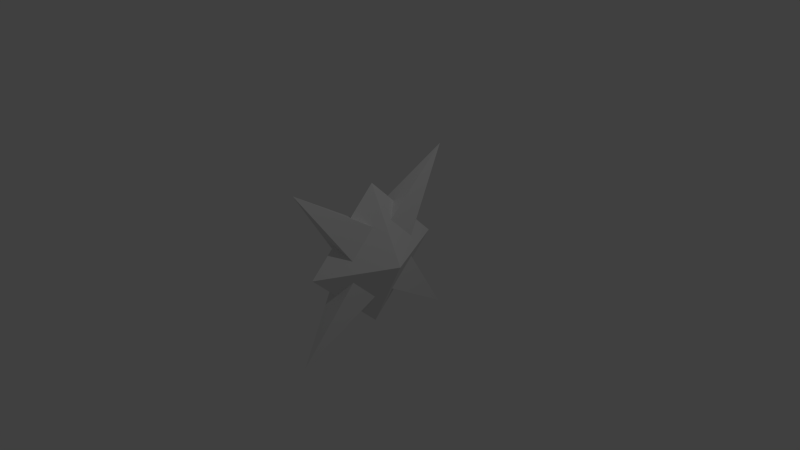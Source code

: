 # Source: logo.blend  (saved by Blender 2.72.0; exported with 4.5.12 LTS)
import bpy
from mathutils import Matrix  # noqa: F401  (used for matrix-valued properties, if any)

bpy.ops.wm.read_factory_settings(use_empty=True)
scene = bpy.context.scene
scene.name = 'Scene'

# ---- collections
col_collection_1 = bpy.data.collections.new('Collection 1'); scene.collection.children.link(col_collection_1)

# ---- world
world_world = bpy.data.worlds.new('World'); scene.world = world_world
world_world.color = (0.05088, 0.05088, 0.05088)
world_world.use_sun_shadow = False
world_world.sun_shadow_jitter_overblur = 0.0
world_world.cycles.sampling_method = 'MANUAL'
world_world.cycles.sample_map_resolution = 256

# ---- cameras
cam_camera = bpy.data.cameras.new('Camera')
cam_camera.clip_end = 100.0
cam_camera.lens = 35.0
cam_camera.sensor_width = 32.0
cam_camera.sensor_height = 18.0
cam_camera.ortho_scale = 7.314
cam_camera.dof.focus_distance = 0.0
cam_camera.dof.aperture_fstop = 128.0

# ---- lights
light_lamp = bpy.data.lights.new('Lamp', 'POINT')
light_lamp.transmission_factor = 0.0
light_lamp.cutoff_distance = 30.0
light_lamp.energy = 100.0
light_lamp.shadow_buffer_clip_start = 1.001
light_lamp.shadow_soft_size = 0.1
light_lamp.shadow_maximum_resolution = 0.006
light_lamp.use_absolute_resolution = True
light_lamp.cycles.use_multiple_importance_sampling = False

# ---- meshes
me_logo2 = bpy.data.meshes.new('logo2')
me_logo2.from_pydata([(0.0, -1.2, -1.2), (0.0, 1.2, -1.2), (0.0, -1.2, 1.2), (0.0, 1.2, 1.2), (-0.2, 0.0, -0.4), (0.2, 0.0, -0.4), (-0.2, -0.4, 0.0), (0.2, -0.4, 0.0), (-0.2, 0.0, 0.4), (0.2, 0.0, 0.4), (-0.2, 0.4, 0.0), (0.2, 0.4, 0.0)], [], [(2, 8, 3, 10, 1, 4, 0, 6), (3, 9, 2, 7, 0, 5, 1, 11), (0, 4, 5), (7, 6, 0), (2, 9, 8), (4, 1, 5), (2, 6, 7), (10, 11, 1), (9, 3, 8), (3, 11, 10)])
_uv = me_logo2.uv_layers.new(name='UVMap')
_uv.uv.foreach_set('vector', [0.9252, 0.1041, 0.9273, 0.1035, 0.9265, 0.1014, 0.9294, 0.1007, 0.9273, 0.09871, 0.9273, 0.1007, 0.9282, 0.1007, 0.9231, 0.1028, 0.9245, 0.1027, 0.9259, 0.1028, 0.9272, 0.1021, 0.9294, 0.09999, 0.9273, 0.1001, 0.9231, 0.1035, 0.9268, 0.1007, 0.928, 0.1007, 0.9261, 0.1008, 0.9265, 0.1001, 0.9265, 0.1013, 0.9261, 0.1015, 0.9265, 0.1015, 0.9272, 0.102, 0.9261, 0.1015, 0.9265, 0.1008, 0.9272, 0.1013, 0.9261, 0.1001, 0.9286, 0.1001, 0.9265, 0.1013, 0.9261, 0.1015, 0.9265, 0.1015, 0.9265, 0.1034, 0.9268, 0.1036, 0.9293, 0.09871, 0.9265, 0.102, 0.9275, 0.1015, 0.9286, 0.1008, 0.9272, 0.1013, 0.9254, 0.1008, 0.9293, 0.09871, 0.9279, 0.102])
me_logo2.use_remesh_preserve_volume = False
me_logo2.use_remesh_preserve_attributes = False
me_logo2.use_mirror_vertex_groups = False
me_logo2.update()
me_logo = bpy.data.meshes.new('logo')
me_logo.from_pydata([(-0.5, 0.0, 0.0), (0.0, 1.0, 0.0), (0.0, -1.0, 0.0), (0.0, 0.0, 1.0), (0.5, 0.0, 0.0), (0.0, 0.0, -1.0)], [], [(5, 2, 0), (3, 4, 2), (0, 1, 5), (4, 1, 3), (1, 0, 3), (3, 0, 2), (5, 1, 4), (4, 2, 5)])
_uv = me_logo.uv_layers.new(name='UVMap')
_uv.uv.foreach_set('vector', [0.0772, 0.9238, 0.07566, 0.9211, 0.0792, 0.9232, 0.0787, 0.9182, 0.08223, 0.9159, 0.0854, 0.9171, 0.0792, 0.9232, 0.07855, 0.9238, 0.0772, 0.9238, 0.08096, 0.9206, 0.07855, 0.9238, 0.08715, 0.9176, 0.07855, 0.9238, 0.0792, 0.9232, 0.08715, 0.9176, 0.08715, 0.9176, 0.0792, 0.9232, 0.07566, 0.9211, 0.0772, 0.9238, 0.07855, 0.9238, 0.08096, 0.9206, 0.08096, 0.9206, 0.07566, 0.9211, 0.0772, 0.9238])
me_logo.use_remesh_preserve_volume = False
me_logo.use_remesh_preserve_attributes = False
me_logo.use_mirror_vertex_groups = False
me_logo.update()
me_cube_001 = bpy.data.meshes.new('Cube.001')
me_cube_001.from_pydata([], [], [])
me_cube_001.use_remesh_preserve_volume = False
me_cube_001.use_remesh_preserve_attributes = False
me_cube_001.use_mirror_vertex_groups = False
me_cube_001.update()

# ---- objects
ob_logo2 = bpy.data.objects.new('logo2', me_logo2)
ob_logo = bpy.data.objects.new('logo', me_logo)
ob_cube_001 = bpy.data.objects.new('Cube.001', me_cube_001)
ob_lamp = bpy.data.objects.new('Lamp', light_lamp)
ob_camera = bpy.data.objects.new('Camera', cam_camera)

# ---- transforms, parenting, visibility, modifiers, constraints
ob_logo2.location = (0.0, 0.0, 0.0)
ob_logo2.lineart.crease_threshold = 0.0
ob_logo.location = (0.0, 0.0, 0.0)
ob_logo.lineart.crease_threshold = 0.0
ob_cube_001.location = (0.0, 0.0, 6.0)
ob_cube_001.lineart.crease_threshold = 0.0
ob_lamp.location = (4.076, 1.005, 5.904)
ob_lamp.rotation_euler = (0.6503, 0.05522, 1.866)
ob_lamp.lock_rotations_4d = False
ob_lamp.empty_display_type = 'ARROWS'
ob_lamp.color = (0.0, 0.0, 0.0, 0.0)
ob_lamp.lineart.crease_threshold = 0.0
ob_camera.location = (7.481, -6.508, 5.344)
ob_camera.rotation_euler = (1.109, 0.01082, 0.8149)
ob_camera.lock_rotations_4d = False
ob_camera.empty_display_type = 'ARROWS'
ob_camera.color = (0.0, 0.0, 0.0, 0.0)
ob_camera.display_type = 'WIRE'
ob_camera.lineart.crease_threshold = 0.0

# ---- collection membership
col_collection_1.objects.link(ob_logo2)
col_collection_1.objects.link(ob_logo)
col_collection_1.objects.link(ob_cube_001)
col_collection_1.objects.link(ob_lamp)
col_collection_1.objects.link(ob_camera)

# ---- scene / render settings (as saved in the file)
scene.camera = ob_camera
scene.frame_start = 1; scene.frame_end = 250; scene.frame_set(0)
scene.render.engine = 'BLENDER_EEVEE_NEXT'
scene.render.resolution_percentage = 50
scene.render.dither_intensity = 0.0
scene.cycles.use_denoising = False
scene.cycles.samples = 10
scene.cycles.sampling_pattern = 'TABULATED_SOBOL'
scene.cycles.light_sampling_threshold = 0.0
scene.cycles.use_adaptive_sampling = False
scene.cycles.use_light_tree = False
scene.cycles.blur_glossy = 0.0
scene.cycles.volume_bounces = 1
scene.cycles.pixel_filter_type = 'GAUSSIAN'
scene.cycles.sample_clamp_indirect = 0.0
scene.view_settings.view_transform = 'Standard'
bpy.context.view_layer.update()
